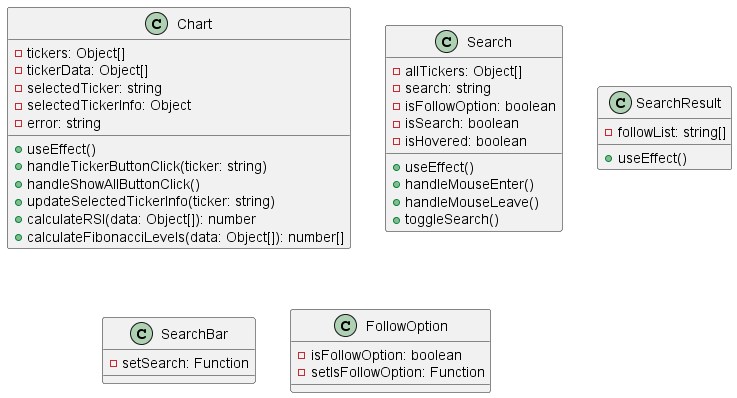

The diagram above was rendered by PlantUML. Its source (embedded in the PNG):
@startuml
!define RECTANGLE class

RECTANGLE Chart {
  - tickers: Object[]
  - tickerData: Object[]
  - selectedTicker: string
  - selectedTickerInfo: Object
  - error: string
  + useEffect()
  + handleTickerButtonClick(ticker: string)
  + handleShowAllButtonClick()
  + updateSelectedTickerInfo(ticker: string)
  + calculateRSI(data: Object[]): number
  + calculateFibonacciLevels(data: Object[]): number[]
}

RECTANGLE Search {
  - allTickers: Object[]
  - search: string
  - isFollowOption: boolean
  - isSearch: boolean
  - isHovered: boolean
  + useEffect()
  + handleMouseEnter()
  + handleMouseLeave()
  + toggleSearch()
}

RECTANGLE SearchResult {
  - followList: string[]
  + useEffect()
}

RECTANGLE SearchBar {
  - setSearch: Function
}

RECTANGLE FollowOption {
  - isFollowOption: boolean
  - setIsFollowOption: Function
}
@enduml